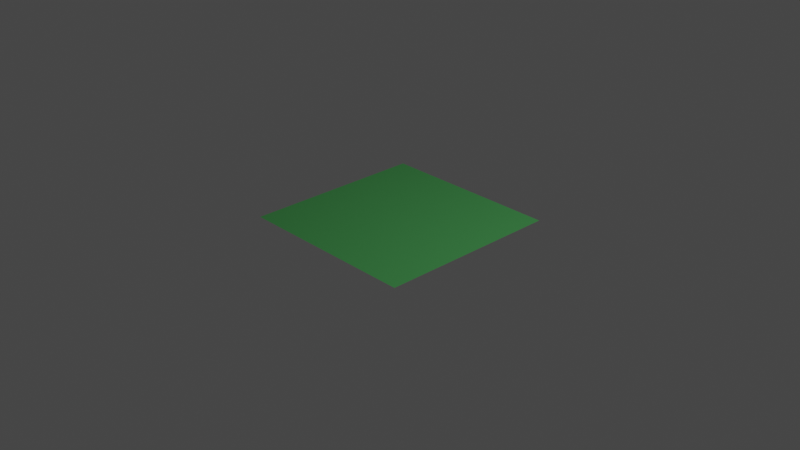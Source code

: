 # Source: SimpleTerrain.blend  (saved by Blender 3.6.13; exported with 4.5.12 LTS)
import bpy
from mathutils import Matrix  # noqa: F401  (used for matrix-valued properties, if any)

bpy.ops.wm.read_factory_settings(use_empty=True)
scene = bpy.context.scene
scene.name = 'Scene'

# ---- collections
col_collection = bpy.data.collections.new('Collection'); scene.collection.children.link(col_collection)

# ---- materials (node trees are filled in below, after node groups)
mat_material_001 = bpy.data.materials.new('Material.001')
mat_material_001.use_transparent_shadow = False

# ---- material node trees
mat_material_001.use_nodes = True; mat_material_001.node_tree.nodes.clear()
_N = mat_material_001.node_tree.nodes; _L = mat_material_001.node_tree.links
n0 = _N.new('ShaderNodeBsdfPrincipled'); n0.name = 'Principled BSDF'; n0.location = (10, 300)
n0.distribution = 'GGX'
n0.subsurface_method = 'RANDOM_WALK_SKIN'
n0.inputs[0].default_value = (0.04817, 0.2502, 0.0648, 1.0)
n0.inputs[3].default_value = 1.45
n0.inputs[27].default_value = (0.0, 0.0, 0.0, 1.0)
n0.inputs[28].default_value = 1.0
n1 = _N.new('ShaderNodeOutputMaterial'); n1.name = 'Material Output'; n1.location = (300, 300)
_L.new(n0.outputs[0], n1.inputs[0])
n1.is_active_output = True

# ---- world
world_world = bpy.data.worlds.new('World'); scene.world = world_world
world_world.use_nodes = True; world_world.node_tree.nodes.clear()
_N = world_world.node_tree.nodes; _L = world_world.node_tree.links
n0 = _N.new('ShaderNodeOutputWorld'); n0.name = 'World Output'; n0.location = (300, 300)
n1 = _N.new('ShaderNodeBackground'); n1.name = 'Background'; n1.location = (10, 300)
n1.inputs[0].default_value = (0.05088, 0.05088, 0.05088, 1.0)
_L.new(n1.outputs[0], n0.inputs[0])
n0.is_active_output = True
world_world.color = (0.05088, 0.05088, 0.05088)
world_world.use_sun_shadow = False
world_world.sun_shadow_jitter_overblur = 0.0

# ---- cameras
cam_camera = bpy.data.cameras.new('Camera')
cam_camera.clip_end = 100.0
cam_camera.ortho_scale = 7.314

# ---- lights
light_light = bpy.data.lights.new('Light', 'POINT')
light_light.transmission_factor = 0.0
light_light.energy = 1000.0
light_light.shadow_soft_size = 0.1
light_light.shadow_maximum_resolution = 0.006
light_light.use_absolute_resolution = True

# ---- meshes
me_plane = bpy.data.meshes.new('Plane')
me_plane.from_pydata([(-1.0, -1.0, 0.0), (1.0, -1.0, 0.0), (-1.0, 1.0, 0.0), (1.0, 1.0, 0.0)], [], [(0, 1, 3, 2)])
_uv = me_plane.uv_layers.new(name='UVMap')
_uv.uv.foreach_set('vector', [0.0, 0.0, 1.0, 0.0, 1.0, 1.0, 0.0, 1.0])
me_plane.materials.append(mat_material_001)
me_plane.update()

# ---- objects
ob_light = bpy.data.objects.new('Light', light_light)
ob_camera = bpy.data.objects.new('Camera', cam_camera)
ob_plane = bpy.data.objects.new('Plane', me_plane)

# ---- transforms, parenting, visibility, modifiers, constraints
ob_light.location = (4.076, 1.005, 5.904)
ob_light.rotation_euler = (0.6503, 0.05522, 1.866)
ob_light.lock_rotations_4d = False
ob_light.empty_display_type = 'ARROWS'
ob_light.color = (0.0, 0.0, 0.0, 0.0)
ob_light.lineart.crease_threshold = 0.0
ob_camera.location = (7.359, -6.926, 4.958)
ob_camera.rotation_euler = (1.109, 0.0, 0.8149)
ob_camera.lock_rotations_4d = False
ob_camera.empty_display_type = 'ARROWS'
ob_camera.color = (0.0, 0.0, 0.0, 0.0)
ob_camera.display_type = 'WIRE'
ob_camera.lineart.crease_threshold = 0.0
ob_plane.location = (0.0, 0.0, 0.0)

# ---- collection membership
col_collection.objects.link(ob_light)
col_collection.objects.link(ob_camera)
col_collection.objects.link(ob_plane)

# ---- scene / render settings (as saved in the file)
scene.camera = ob_camera
scene.frame_start = 1; scene.frame_end = 250; scene.frame_set(1)
scene.render.engine = 'BLENDER_EEVEE_NEXT'
scene.cycles.sampling_pattern = 'TABULATED_SOBOL'
scene.view_settings.view_transform = 'Filmic'
bpy.context.view_layer.update()
